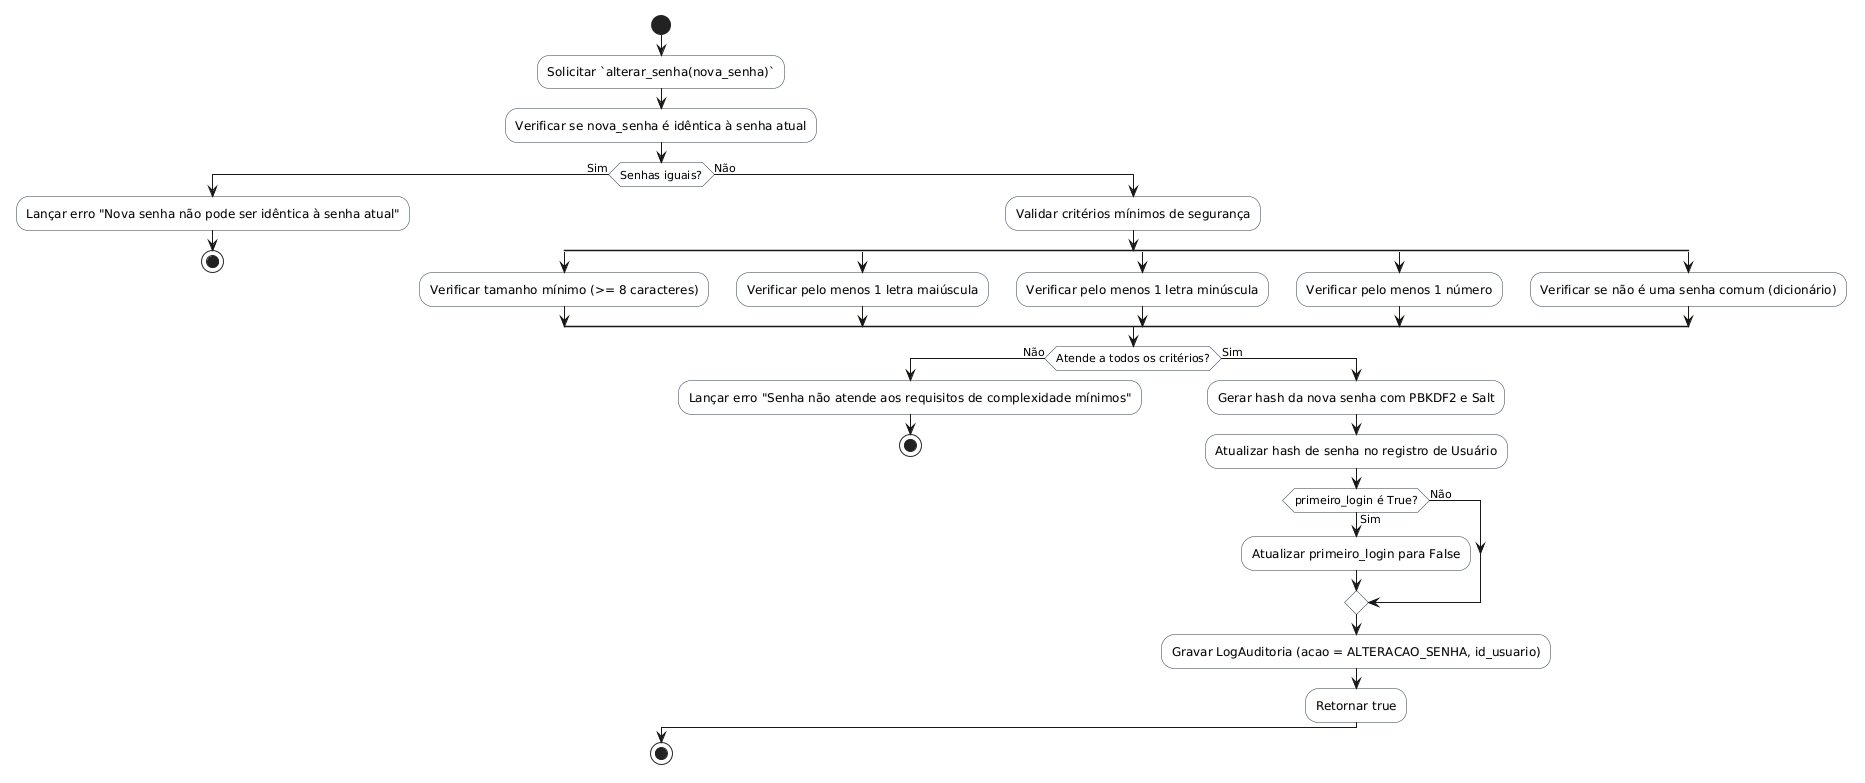

The diagram above was rendered by PlantUML. Its source (embedded in the PNG):
@startuml
skinparam shadowing false
skinparam monochrome false
skinparam ActivityBackgroundColor #F8F9F9
skinparam ActivityBorderColor #2C3E50

start
:Solicitar `alterar_senha(nova_senha)`;
:Verificar se nova_senha é idêntica à senha atual;
if (Senhas iguais?) then (Sim)
  :Lançar erro "Nova senha não pode ser idêntica à senha atual";
  stop
else (Não)
  :Validar critérios mínimos de segurança;
  split
    :Verificar tamanho mínimo (>= 8 caracteres);
  split again
    :Verificar pelo menos 1 letra maiúscula;
  split again
    :Verificar pelo menos 1 letra minúscula;
  split again
    :Verificar pelo menos 1 número;
  split again
    :Verificar se não é uma senha comum (dicionário);
  end split
  
  if (Atende a todos os critérios?) then (Não)
    :Lançar erro "Senha não atende aos requisitos de complexidade mínimos";
    stop
  else (Sim)
    :Gerar hash da nova senha com PBKDF2 e Salt;
    :Atualizar hash de senha no registro de Usuário;
    if (primeiro_login é True?) then (Sim)
      :Atualizar primeiro_login para False;
    else (Não)
    endif
    :Gravar LogAuditoria (acao = ALTERACAO_SENHA, id_usuario);
    :Retornar true;
  endif
endif
stop
@enduml